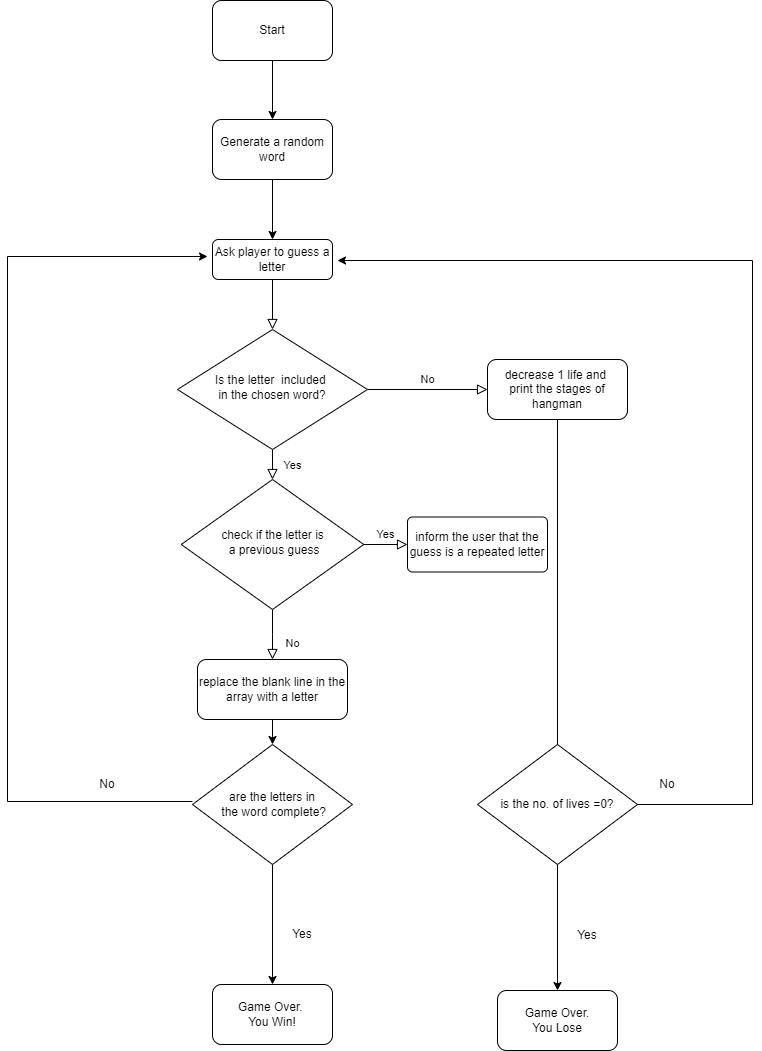

The diagram above was exported from draw.io. Its source (the exported page's mxGraphModel, read from the mxfile embedded in the PNG):
<mxGraphModel dx="1564" dy="804" grid="1" gridSize="10" guides="1" tooltips="1" connect="1" arrows="1" fold="1" page="1" pageScale="1" pageWidth="827" pageHeight="1169" math="0" shadow="0">
  <root>
    <mxCell id="WIyWlLk6GJQsqaUBKTNV-0" />
    <mxCell id="WIyWlLk6GJQsqaUBKTNV-1" parent="WIyWlLk6GJQsqaUBKTNV-0" />
    <mxCell id="WIyWlLk6GJQsqaUBKTNV-2" value="" style="rounded=0;html=1;jettySize=auto;orthogonalLoop=1;fontSize=11;endArrow=block;endFill=0;endSize=8;strokeWidth=1;shadow=0;labelBackgroundColor=none;edgeStyle=orthogonalEdgeStyle;" parent="WIyWlLk6GJQsqaUBKTNV-1" source="WIyWlLk6GJQsqaUBKTNV-3" target="WIyWlLk6GJQsqaUBKTNV-6" edge="1">
      <mxGeometry relative="1" as="geometry" />
    </mxCell>
    <mxCell id="WIyWlLk6GJQsqaUBKTNV-3" value="Ask player to guess a letter" style="rounded=1;whiteSpace=wrap;html=1;fontSize=12;glass=0;strokeWidth=1;shadow=0;" parent="WIyWlLk6GJQsqaUBKTNV-1" vertex="1">
      <mxGeometry x="265" y="329" width="120" height="40" as="geometry" />
    </mxCell>
    <mxCell id="WIyWlLk6GJQsqaUBKTNV-4" value="Yes" style="rounded=0;html=1;jettySize=auto;orthogonalLoop=1;fontSize=11;endArrow=block;endFill=0;endSize=8;strokeWidth=1;shadow=0;labelBackgroundColor=none;edgeStyle=orthogonalEdgeStyle;" parent="WIyWlLk6GJQsqaUBKTNV-1" source="WIyWlLk6GJQsqaUBKTNV-6" target="WIyWlLk6GJQsqaUBKTNV-10" edge="1">
      <mxGeometry y="20" relative="1" as="geometry">
        <mxPoint as="offset" />
      </mxGeometry>
    </mxCell>
    <mxCell id="WIyWlLk6GJQsqaUBKTNV-5" value="No" style="edgeStyle=orthogonalEdgeStyle;rounded=0;html=1;jettySize=auto;orthogonalLoop=1;fontSize=11;endArrow=block;endFill=0;endSize=8;strokeWidth=1;shadow=0;labelBackgroundColor=none;" parent="WIyWlLk6GJQsqaUBKTNV-1" source="WIyWlLk6GJQsqaUBKTNV-6" target="WIyWlLk6GJQsqaUBKTNV-7" edge="1">
      <mxGeometry y="10" relative="1" as="geometry">
        <mxPoint as="offset" />
      </mxGeometry>
    </mxCell>
    <mxCell id="WIyWlLk6GJQsqaUBKTNV-6" value="Is the letter&amp;nbsp; included &lt;br&gt;in the chosen word?" style="rhombus;whiteSpace=wrap;html=1;shadow=0;fontFamily=Helvetica;fontSize=12;align=center;strokeWidth=1;spacing=6;spacingTop=-4;" parent="WIyWlLk6GJQsqaUBKTNV-1" vertex="1">
      <mxGeometry x="230" y="419" width="190" height="120" as="geometry" />
    </mxCell>
    <mxCell id="qcZpYIa0PQgiki59qKCn-38" style="edgeStyle=orthogonalEdgeStyle;rounded=0;orthogonalLoop=1;jettySize=auto;html=1;" edge="1" parent="WIyWlLk6GJQsqaUBKTNV-1" source="WIyWlLk6GJQsqaUBKTNV-7">
      <mxGeometry relative="1" as="geometry">
        <mxPoint x="610" y="949" as="targetPoint" />
      </mxGeometry>
    </mxCell>
    <mxCell id="WIyWlLk6GJQsqaUBKTNV-7" value="decrease 1 life and&amp;nbsp;&lt;br&gt;print the stages of hangman" style="rounded=1;whiteSpace=wrap;html=1;fontSize=12;glass=0;strokeWidth=1;shadow=0;" parent="WIyWlLk6GJQsqaUBKTNV-1" vertex="1">
      <mxGeometry x="540" y="449" width="140" height="60" as="geometry" />
    </mxCell>
    <mxCell id="WIyWlLk6GJQsqaUBKTNV-8" value="No" style="rounded=0;html=1;jettySize=auto;orthogonalLoop=1;fontSize=11;endArrow=block;endFill=0;endSize=8;strokeWidth=1;shadow=0;labelBackgroundColor=none;edgeStyle=orthogonalEdgeStyle;" parent="WIyWlLk6GJQsqaUBKTNV-1" source="WIyWlLk6GJQsqaUBKTNV-10" target="WIyWlLk6GJQsqaUBKTNV-11" edge="1">
      <mxGeometry x="0.3333" y="20" relative="1" as="geometry">
        <mxPoint as="offset" />
      </mxGeometry>
    </mxCell>
    <mxCell id="WIyWlLk6GJQsqaUBKTNV-9" value="Yes" style="edgeStyle=orthogonalEdgeStyle;rounded=0;html=1;jettySize=auto;orthogonalLoop=1;fontSize=11;endArrow=block;endFill=0;endSize=8;strokeWidth=1;shadow=0;labelBackgroundColor=none;" parent="WIyWlLk6GJQsqaUBKTNV-1" source="WIyWlLk6GJQsqaUBKTNV-10" target="WIyWlLk6GJQsqaUBKTNV-12" edge="1">
      <mxGeometry y="10" relative="1" as="geometry">
        <mxPoint as="offset" />
      </mxGeometry>
    </mxCell>
    <mxCell id="WIyWlLk6GJQsqaUBKTNV-10" value="check if the letter is&lt;br&gt;&amp;nbsp;a previous guess" style="rhombus;whiteSpace=wrap;html=1;shadow=0;fontFamily=Helvetica;fontSize=12;align=center;strokeWidth=1;spacing=6;spacingTop=-4;" parent="WIyWlLk6GJQsqaUBKTNV-1" vertex="1">
      <mxGeometry x="233.75" y="569" width="182.5" height="130" as="geometry" />
    </mxCell>
    <mxCell id="qcZpYIa0PQgiki59qKCn-3" value="" style="edgeStyle=orthogonalEdgeStyle;rounded=0;orthogonalLoop=1;jettySize=auto;html=1;" edge="1" parent="WIyWlLk6GJQsqaUBKTNV-1" source="WIyWlLk6GJQsqaUBKTNV-11" target="qcZpYIa0PQgiki59qKCn-2">
      <mxGeometry relative="1" as="geometry" />
    </mxCell>
    <mxCell id="WIyWlLk6GJQsqaUBKTNV-11" value="replace the blank line in the array with a letter" style="rounded=1;whiteSpace=wrap;html=1;fontSize=12;glass=0;strokeWidth=1;shadow=0;" parent="WIyWlLk6GJQsqaUBKTNV-1" vertex="1">
      <mxGeometry x="250" y="749" width="150" height="60" as="geometry" />
    </mxCell>
    <mxCell id="WIyWlLk6GJQsqaUBKTNV-12" value="inform the user that the guess is a repeated letter" style="rounded=1;whiteSpace=wrap;html=1;fontSize=12;glass=0;strokeWidth=1;shadow=0;arcSize=9;" parent="WIyWlLk6GJQsqaUBKTNV-1" vertex="1">
      <mxGeometry x="460" y="606.5" width="140" height="55" as="geometry" />
    </mxCell>
    <mxCell id="qcZpYIa0PQgiki59qKCn-5" value="" style="edgeStyle=orthogonalEdgeStyle;rounded=0;orthogonalLoop=1;jettySize=auto;html=1;" edge="1" parent="WIyWlLk6GJQsqaUBKTNV-1" source="qcZpYIa0PQgiki59qKCn-2" target="qcZpYIa0PQgiki59qKCn-4">
      <mxGeometry relative="1" as="geometry" />
    </mxCell>
    <mxCell id="qcZpYIa0PQgiki59qKCn-42" style="edgeStyle=orthogonalEdgeStyle;rounded=0;orthogonalLoop=1;jettySize=auto;html=1;" edge="1" parent="WIyWlLk6GJQsqaUBKTNV-1">
      <mxGeometry relative="1" as="geometry">
        <mxPoint x="260" y="346" as="targetPoint" />
        <mxPoint x="245" y="891" as="sourcePoint" />
        <Array as="points">
          <mxPoint x="60" y="891" />
          <mxPoint x="60" y="346" />
        </Array>
      </mxGeometry>
    </mxCell>
    <mxCell id="qcZpYIa0PQgiki59qKCn-2" value="are the letters in&lt;br&gt;&amp;nbsp;the word complete?" style="rhombus;whiteSpace=wrap;html=1;" vertex="1" parent="WIyWlLk6GJQsqaUBKTNV-1">
      <mxGeometry x="245" y="834" width="160" height="120" as="geometry" />
    </mxCell>
    <mxCell id="qcZpYIa0PQgiki59qKCn-4" value="Game Over. &lt;br&gt;You Win!" style="rounded=1;whiteSpace=wrap;html=1;" vertex="1" parent="WIyWlLk6GJQsqaUBKTNV-1">
      <mxGeometry x="265" y="1074" width="120" height="60" as="geometry" />
    </mxCell>
    <mxCell id="qcZpYIa0PQgiki59qKCn-6" value="Yes" style="text;html=1;strokeColor=none;fillColor=none;align=center;verticalAlign=middle;whiteSpace=wrap;rounded=0;" vertex="1" parent="WIyWlLk6GJQsqaUBKTNV-1">
      <mxGeometry x="325" y="1009" width="60" height="30" as="geometry" />
    </mxCell>
    <mxCell id="qcZpYIa0PQgiki59qKCn-12" value="" style="edgeStyle=orthogonalEdgeStyle;rounded=0;orthogonalLoop=1;jettySize=auto;html=1;" edge="1" parent="WIyWlLk6GJQsqaUBKTNV-1" source="qcZpYIa0PQgiki59qKCn-8" target="qcZpYIa0PQgiki59qKCn-10">
      <mxGeometry relative="1" as="geometry" />
    </mxCell>
    <mxCell id="qcZpYIa0PQgiki59qKCn-29" value="" style="edgeStyle=orthogonalEdgeStyle;rounded=0;orthogonalLoop=1;jettySize=auto;html=1;exitX=1;exitY=0.5;exitDx=0;exitDy=0;" edge="1" parent="WIyWlLk6GJQsqaUBKTNV-1" source="qcZpYIa0PQgiki59qKCn-8">
      <mxGeometry relative="1" as="geometry">
        <mxPoint x="690" y="995" as="sourcePoint" />
        <mxPoint x="390" y="350" as="targetPoint" />
        <Array as="points">
          <mxPoint x="805" y="894" />
          <mxPoint x="805" y="350" />
        </Array>
      </mxGeometry>
    </mxCell>
    <mxCell id="qcZpYIa0PQgiki59qKCn-8" value="is the no. of lives =0?" style="rhombus;whiteSpace=wrap;html=1;" vertex="1" parent="WIyWlLk6GJQsqaUBKTNV-1">
      <mxGeometry x="530" y="834" width="160" height="120" as="geometry" />
    </mxCell>
    <mxCell id="qcZpYIa0PQgiki59qKCn-10" value="Game Over.&lt;br&gt;You Lose" style="rounded=1;whiteSpace=wrap;html=1;" vertex="1" parent="WIyWlLk6GJQsqaUBKTNV-1">
      <mxGeometry x="550" y="1080" width="120" height="60" as="geometry" />
    </mxCell>
    <mxCell id="qcZpYIa0PQgiki59qKCn-11" value="No" style="text;html=1;strokeColor=none;fillColor=none;align=center;verticalAlign=middle;whiteSpace=wrap;rounded=0;" vertex="1" parent="WIyWlLk6GJQsqaUBKTNV-1">
      <mxGeometry x="690" y="859" width="60" height="30" as="geometry" />
    </mxCell>
    <mxCell id="qcZpYIa0PQgiki59qKCn-13" value="Yes" style="text;html=1;strokeColor=none;fillColor=none;align=center;verticalAlign=middle;whiteSpace=wrap;rounded=0;" vertex="1" parent="WIyWlLk6GJQsqaUBKTNV-1">
      <mxGeometry x="610" y="1010" width="60" height="30" as="geometry" />
    </mxCell>
    <mxCell id="qcZpYIa0PQgiki59qKCn-32" value="" style="edgeStyle=orthogonalEdgeStyle;rounded=0;orthogonalLoop=1;jettySize=auto;html=1;" edge="1" parent="WIyWlLk6GJQsqaUBKTNV-1" source="qcZpYIa0PQgiki59qKCn-31" target="WIyWlLk6GJQsqaUBKTNV-3">
      <mxGeometry relative="1" as="geometry" />
    </mxCell>
    <mxCell id="qcZpYIa0PQgiki59qKCn-31" value="Generate a random word" style="rounded=1;whiteSpace=wrap;html=1;" vertex="1" parent="WIyWlLk6GJQsqaUBKTNV-1">
      <mxGeometry x="265" y="209" width="120" height="60" as="geometry" />
    </mxCell>
    <mxCell id="qcZpYIa0PQgiki59qKCn-43" value="No" style="text;html=1;strokeColor=none;fillColor=none;align=center;verticalAlign=middle;whiteSpace=wrap;rounded=0;" vertex="1" parent="WIyWlLk6GJQsqaUBKTNV-1">
      <mxGeometry x="130" y="859" width="60" height="30" as="geometry" />
    </mxCell>
    <mxCell id="qcZpYIa0PQgiki59qKCn-46" value="" style="edgeStyle=orthogonalEdgeStyle;rounded=0;orthogonalLoop=1;jettySize=auto;html=1;" edge="1" parent="WIyWlLk6GJQsqaUBKTNV-1" source="qcZpYIa0PQgiki59qKCn-45" target="qcZpYIa0PQgiki59qKCn-31">
      <mxGeometry relative="1" as="geometry" />
    </mxCell>
    <mxCell id="qcZpYIa0PQgiki59qKCn-45" value="Start" style="rounded=1;whiteSpace=wrap;html=1;" vertex="1" parent="WIyWlLk6GJQsqaUBKTNV-1">
      <mxGeometry x="265" y="90" width="120" height="60" as="geometry" />
    </mxCell>
  </root>
</mxGraphModel>